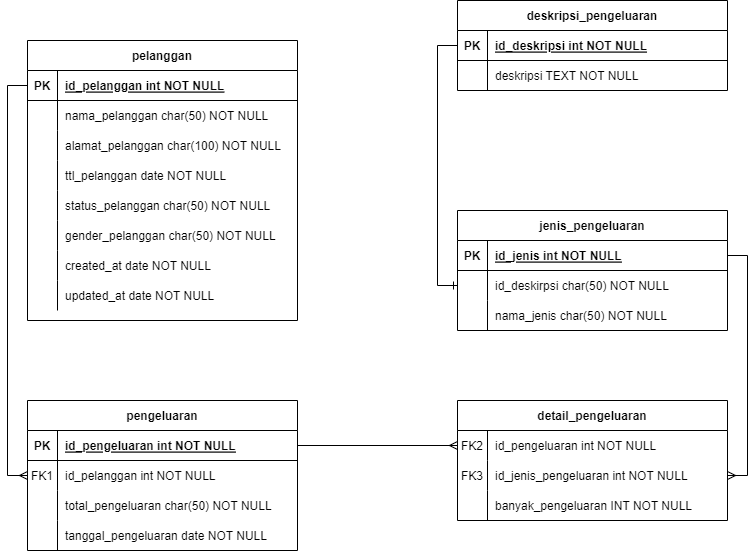

The diagram above was exported from draw.io. Its source (the exported page's mxGraphModel, read from the mxfile embedded in the PNG):
<mxGraphModel dx="1038" dy="547" grid="1" gridSize="10" guides="1" tooltips="1" connect="1" arrows="1" fold="1" page="1" pageScale="1" pageWidth="850" pageHeight="1100" math="0" shadow="0" extFonts="Permanent Marker^https://fonts.googleapis.com/css?family=Permanent+Marker">
  <root>
    <mxCell id="0" />
    <mxCell id="1" parent="0" />
    <mxCell id="ZMdDoHBwopJvVruiZQSv-1" value="pelanggan" style="shape=table;startSize=30;container=1;collapsible=1;childLayout=tableLayout;fixedRows=1;rowLines=0;fontStyle=1;align=center;resizeLast=1;" parent="1" vertex="1">
      <mxGeometry x="90" y="210" width="270" height="280" as="geometry">
        <mxRectangle x="120" y="520" width="90" height="30" as="alternateBounds" />
      </mxGeometry>
    </mxCell>
    <mxCell id="ZMdDoHBwopJvVruiZQSv-2" value="" style="shape=partialRectangle;collapsible=0;dropTarget=0;pointerEvents=0;fillColor=none;points=[[0,0.5],[1,0.5]];portConstraint=eastwest;top=0;left=0;right=0;bottom=1;" parent="ZMdDoHBwopJvVruiZQSv-1" vertex="1">
      <mxGeometry y="30" width="270" height="30" as="geometry" />
    </mxCell>
    <mxCell id="ZMdDoHBwopJvVruiZQSv-3" value="PK" style="shape=partialRectangle;overflow=hidden;connectable=0;fillColor=none;top=0;left=0;bottom=0;right=0;fontStyle=1;" parent="ZMdDoHBwopJvVruiZQSv-2" vertex="1">
      <mxGeometry width="30" height="30" as="geometry">
        <mxRectangle width="30" height="30" as="alternateBounds" />
      </mxGeometry>
    </mxCell>
    <mxCell id="ZMdDoHBwopJvVruiZQSv-4" value="id_pelanggan int NOT NULL " style="shape=partialRectangle;overflow=hidden;connectable=0;fillColor=none;top=0;left=0;bottom=0;right=0;align=left;spacingLeft=6;fontStyle=5;" parent="ZMdDoHBwopJvVruiZQSv-2" vertex="1">
      <mxGeometry x="30" width="240" height="30" as="geometry">
        <mxRectangle width="240" height="30" as="alternateBounds" />
      </mxGeometry>
    </mxCell>
    <mxCell id="ZMdDoHBwopJvVruiZQSv-5" value="" style="shape=partialRectangle;collapsible=0;dropTarget=0;pointerEvents=0;fillColor=none;points=[[0,0.5],[1,0.5]];portConstraint=eastwest;top=0;left=0;right=0;bottom=0;" parent="ZMdDoHBwopJvVruiZQSv-1" vertex="1">
      <mxGeometry y="60" width="270" height="30" as="geometry" />
    </mxCell>
    <mxCell id="ZMdDoHBwopJvVruiZQSv-6" value="" style="shape=partialRectangle;overflow=hidden;connectable=0;fillColor=none;top=0;left=0;bottom=0;right=0;" parent="ZMdDoHBwopJvVruiZQSv-5" vertex="1">
      <mxGeometry width="30" height="30" as="geometry">
        <mxRectangle width="30" height="30" as="alternateBounds" />
      </mxGeometry>
    </mxCell>
    <mxCell id="ZMdDoHBwopJvVruiZQSv-7" value="nama_pelanggan char(50) NOT NULL" style="shape=partialRectangle;overflow=hidden;connectable=0;fillColor=none;top=0;left=0;bottom=0;right=0;align=left;spacingLeft=6;" parent="ZMdDoHBwopJvVruiZQSv-5" vertex="1">
      <mxGeometry x="30" width="240" height="30" as="geometry">
        <mxRectangle width="240" height="30" as="alternateBounds" />
      </mxGeometry>
    </mxCell>
    <mxCell id="ZMdDoHBwopJvVruiZQSv-14" value="" style="shape=partialRectangle;collapsible=0;dropTarget=0;pointerEvents=0;fillColor=none;points=[[0,0.5],[1,0.5]];portConstraint=eastwest;top=0;left=0;right=0;bottom=0;" parent="ZMdDoHBwopJvVruiZQSv-1" vertex="1">
      <mxGeometry y="90" width="270" height="30" as="geometry" />
    </mxCell>
    <mxCell id="ZMdDoHBwopJvVruiZQSv-15" value="" style="shape=partialRectangle;overflow=hidden;connectable=0;fillColor=none;top=0;left=0;bottom=0;right=0;" parent="ZMdDoHBwopJvVruiZQSv-14" vertex="1">
      <mxGeometry width="30" height="30" as="geometry">
        <mxRectangle width="30" height="30" as="alternateBounds" />
      </mxGeometry>
    </mxCell>
    <mxCell id="ZMdDoHBwopJvVruiZQSv-16" value="alamat_pelanggan char(100) NOT NULL" style="shape=partialRectangle;overflow=hidden;connectable=0;fillColor=none;top=0;left=0;bottom=0;right=0;align=left;spacingLeft=6;" parent="ZMdDoHBwopJvVruiZQSv-14" vertex="1">
      <mxGeometry x="30" width="240" height="30" as="geometry">
        <mxRectangle width="240" height="30" as="alternateBounds" />
      </mxGeometry>
    </mxCell>
    <mxCell id="ZMdDoHBwopJvVruiZQSv-17" value="" style="shape=partialRectangle;collapsible=0;dropTarget=0;pointerEvents=0;fillColor=none;points=[[0,0.5],[1,0.5]];portConstraint=eastwest;top=0;left=0;right=0;bottom=0;" parent="ZMdDoHBwopJvVruiZQSv-1" vertex="1">
      <mxGeometry y="120" width="270" height="30" as="geometry" />
    </mxCell>
    <mxCell id="ZMdDoHBwopJvVruiZQSv-18" value="" style="shape=partialRectangle;overflow=hidden;connectable=0;fillColor=none;top=0;left=0;bottom=0;right=0;" parent="ZMdDoHBwopJvVruiZQSv-17" vertex="1">
      <mxGeometry width="30" height="30" as="geometry">
        <mxRectangle width="30" height="30" as="alternateBounds" />
      </mxGeometry>
    </mxCell>
    <mxCell id="ZMdDoHBwopJvVruiZQSv-19" value="ttl_pelanggan date NOT NULL" style="shape=partialRectangle;overflow=hidden;connectable=0;fillColor=none;top=0;left=0;bottom=0;right=0;align=left;spacingLeft=6;" parent="ZMdDoHBwopJvVruiZQSv-17" vertex="1">
      <mxGeometry x="30" width="240" height="30" as="geometry">
        <mxRectangle width="240" height="30" as="alternateBounds" />
      </mxGeometry>
    </mxCell>
    <mxCell id="ZMdDoHBwopJvVruiZQSv-20" value="" style="shape=partialRectangle;collapsible=0;dropTarget=0;pointerEvents=0;fillColor=none;points=[[0,0.5],[1,0.5]];portConstraint=eastwest;top=0;left=0;right=0;bottom=0;" parent="ZMdDoHBwopJvVruiZQSv-1" vertex="1">
      <mxGeometry y="150" width="270" height="30" as="geometry" />
    </mxCell>
    <mxCell id="ZMdDoHBwopJvVruiZQSv-21" value="" style="shape=partialRectangle;overflow=hidden;connectable=0;fillColor=none;top=0;left=0;bottom=0;right=0;" parent="ZMdDoHBwopJvVruiZQSv-20" vertex="1">
      <mxGeometry width="30" height="30" as="geometry">
        <mxRectangle width="30" height="30" as="alternateBounds" />
      </mxGeometry>
    </mxCell>
    <mxCell id="ZMdDoHBwopJvVruiZQSv-22" value="status_pelanggan char(50) NOT NULL" style="shape=partialRectangle;overflow=hidden;connectable=0;fillColor=none;top=0;left=0;bottom=0;right=0;align=left;spacingLeft=6;" parent="ZMdDoHBwopJvVruiZQSv-20" vertex="1">
      <mxGeometry x="30" width="240" height="30" as="geometry">
        <mxRectangle width="240" height="30" as="alternateBounds" />
      </mxGeometry>
    </mxCell>
    <mxCell id="ZMdDoHBwopJvVruiZQSv-23" value="" style="shape=partialRectangle;collapsible=0;dropTarget=0;pointerEvents=0;fillColor=none;points=[[0,0.5],[1,0.5]];portConstraint=eastwest;top=0;left=0;right=0;bottom=0;" parent="ZMdDoHBwopJvVruiZQSv-1" vertex="1">
      <mxGeometry y="180" width="270" height="30" as="geometry" />
    </mxCell>
    <mxCell id="ZMdDoHBwopJvVruiZQSv-24" value="" style="shape=partialRectangle;overflow=hidden;connectable=0;fillColor=none;top=0;left=0;bottom=0;right=0;" parent="ZMdDoHBwopJvVruiZQSv-23" vertex="1">
      <mxGeometry width="30" height="30" as="geometry">
        <mxRectangle width="30" height="30" as="alternateBounds" />
      </mxGeometry>
    </mxCell>
    <mxCell id="ZMdDoHBwopJvVruiZQSv-25" value="gender_pelanggan char(50) NOT NULL" style="shape=partialRectangle;overflow=hidden;connectable=0;fillColor=none;top=0;left=0;bottom=0;right=0;align=left;spacingLeft=6;" parent="ZMdDoHBwopJvVruiZQSv-23" vertex="1">
      <mxGeometry x="30" width="240" height="30" as="geometry">
        <mxRectangle width="240" height="30" as="alternateBounds" />
      </mxGeometry>
    </mxCell>
    <mxCell id="ZMdDoHBwopJvVruiZQSv-26" value="" style="shape=partialRectangle;collapsible=0;dropTarget=0;pointerEvents=0;fillColor=none;points=[[0,0.5],[1,0.5]];portConstraint=eastwest;top=0;left=0;right=0;bottom=0;" parent="ZMdDoHBwopJvVruiZQSv-1" vertex="1">
      <mxGeometry y="210" width="270" height="30" as="geometry" />
    </mxCell>
    <mxCell id="ZMdDoHBwopJvVruiZQSv-27" value="" style="shape=partialRectangle;overflow=hidden;connectable=0;fillColor=none;top=0;left=0;bottom=0;right=0;" parent="ZMdDoHBwopJvVruiZQSv-26" vertex="1">
      <mxGeometry width="30" height="30" as="geometry">
        <mxRectangle width="30" height="30" as="alternateBounds" />
      </mxGeometry>
    </mxCell>
    <mxCell id="ZMdDoHBwopJvVruiZQSv-28" value="created_at date NOT NULL" style="shape=partialRectangle;overflow=hidden;connectable=0;fillColor=none;top=0;left=0;bottom=0;right=0;align=left;spacingLeft=6;" parent="ZMdDoHBwopJvVruiZQSv-26" vertex="1">
      <mxGeometry x="30" width="240" height="30" as="geometry">
        <mxRectangle width="240" height="30" as="alternateBounds" />
      </mxGeometry>
    </mxCell>
    <mxCell id="ZMdDoHBwopJvVruiZQSv-29" value="" style="shape=partialRectangle;collapsible=0;dropTarget=0;pointerEvents=0;fillColor=none;points=[[0,0.5],[1,0.5]];portConstraint=eastwest;top=0;left=0;right=0;bottom=0;" parent="ZMdDoHBwopJvVruiZQSv-1" vertex="1">
      <mxGeometry y="240" width="270" height="30" as="geometry" />
    </mxCell>
    <mxCell id="ZMdDoHBwopJvVruiZQSv-30" value="" style="shape=partialRectangle;overflow=hidden;connectable=0;fillColor=none;top=0;left=0;bottom=0;right=0;" parent="ZMdDoHBwopJvVruiZQSv-29" vertex="1">
      <mxGeometry width="30" height="30" as="geometry">
        <mxRectangle width="30" height="30" as="alternateBounds" />
      </mxGeometry>
    </mxCell>
    <mxCell id="ZMdDoHBwopJvVruiZQSv-31" value="updated_at date NOT NULL" style="shape=partialRectangle;overflow=hidden;connectable=0;fillColor=none;top=0;left=0;bottom=0;right=0;align=left;spacingLeft=6;" parent="ZMdDoHBwopJvVruiZQSv-29" vertex="1">
      <mxGeometry x="30" width="240" height="30" as="geometry">
        <mxRectangle width="240" height="30" as="alternateBounds" />
      </mxGeometry>
    </mxCell>
    <mxCell id="ZMdDoHBwopJvVruiZQSv-57" value="jenis_pengeluaran" style="shape=table;startSize=30;container=1;collapsible=1;childLayout=tableLayout;fixedRows=1;rowLines=0;fontStyle=1;align=center;resizeLast=1;" parent="1" vertex="1">
      <mxGeometry x="520" y="380" width="270" height="120" as="geometry">
        <mxRectangle x="120" y="520" width="90" height="30" as="alternateBounds" />
      </mxGeometry>
    </mxCell>
    <mxCell id="ZMdDoHBwopJvVruiZQSv-58" value="" style="shape=partialRectangle;collapsible=0;dropTarget=0;pointerEvents=0;fillColor=none;points=[[0,0.5],[1,0.5]];portConstraint=eastwest;top=0;left=0;right=0;bottom=1;" parent="ZMdDoHBwopJvVruiZQSv-57" vertex="1">
      <mxGeometry y="30" width="270" height="30" as="geometry" />
    </mxCell>
    <mxCell id="ZMdDoHBwopJvVruiZQSv-59" value="PK" style="shape=partialRectangle;overflow=hidden;connectable=0;fillColor=none;top=0;left=0;bottom=0;right=0;fontStyle=1;" parent="ZMdDoHBwopJvVruiZQSv-58" vertex="1">
      <mxGeometry width="30" height="30" as="geometry">
        <mxRectangle width="30" height="30" as="alternateBounds" />
      </mxGeometry>
    </mxCell>
    <mxCell id="ZMdDoHBwopJvVruiZQSv-60" value="id_jenis int NOT NULL " style="shape=partialRectangle;overflow=hidden;connectable=0;fillColor=none;top=0;left=0;bottom=0;right=0;align=left;spacingLeft=6;fontStyle=5;" parent="ZMdDoHBwopJvVruiZQSv-58" vertex="1">
      <mxGeometry x="30" width="240" height="30" as="geometry">
        <mxRectangle width="240" height="30" as="alternateBounds" />
      </mxGeometry>
    </mxCell>
    <mxCell id="ZMdDoHBwopJvVruiZQSv-61" value="" style="shape=partialRectangle;collapsible=0;dropTarget=0;pointerEvents=0;fillColor=none;points=[[0,0.5],[1,0.5]];portConstraint=eastwest;top=0;left=0;right=0;bottom=0;" parent="ZMdDoHBwopJvVruiZQSv-57" vertex="1">
      <mxGeometry y="60" width="270" height="30" as="geometry" />
    </mxCell>
    <mxCell id="ZMdDoHBwopJvVruiZQSv-62" value="" style="shape=partialRectangle;overflow=hidden;connectable=0;fillColor=none;top=0;left=0;bottom=0;right=0;" parent="ZMdDoHBwopJvVruiZQSv-61" vertex="1">
      <mxGeometry width="30" height="30" as="geometry">
        <mxRectangle width="30" height="30" as="alternateBounds" />
      </mxGeometry>
    </mxCell>
    <mxCell id="ZMdDoHBwopJvVruiZQSv-63" value="id_deskirpsi char(50) NOT NULL" style="shape=partialRectangle;overflow=hidden;connectable=0;fillColor=none;top=0;left=0;bottom=0;right=0;align=left;spacingLeft=6;" parent="ZMdDoHBwopJvVruiZQSv-61" vertex="1">
      <mxGeometry x="30" width="240" height="30" as="geometry">
        <mxRectangle width="240" height="30" as="alternateBounds" />
      </mxGeometry>
    </mxCell>
    <mxCell id="ZMdDoHBwopJvVruiZQSv-64" value="" style="shape=partialRectangle;collapsible=0;dropTarget=0;pointerEvents=0;fillColor=none;points=[[0,0.5],[1,0.5]];portConstraint=eastwest;top=0;left=0;right=0;bottom=0;" parent="ZMdDoHBwopJvVruiZQSv-57" vertex="1">
      <mxGeometry y="90" width="270" height="30" as="geometry" />
    </mxCell>
    <mxCell id="ZMdDoHBwopJvVruiZQSv-65" value="" style="shape=partialRectangle;overflow=hidden;connectable=0;fillColor=none;top=0;left=0;bottom=0;right=0;" parent="ZMdDoHBwopJvVruiZQSv-64" vertex="1">
      <mxGeometry width="30" height="30" as="geometry">
        <mxRectangle width="30" height="30" as="alternateBounds" />
      </mxGeometry>
    </mxCell>
    <mxCell id="ZMdDoHBwopJvVruiZQSv-66" value="nama_jenis char(50) NOT NULL" style="shape=partialRectangle;overflow=hidden;connectable=0;fillColor=none;top=0;left=0;bottom=0;right=0;align=left;spacingLeft=6;" parent="ZMdDoHBwopJvVruiZQSv-64" vertex="1">
      <mxGeometry x="30" width="240" height="30" as="geometry">
        <mxRectangle width="240" height="30" as="alternateBounds" />
      </mxGeometry>
    </mxCell>
    <mxCell id="ZMdDoHBwopJvVruiZQSv-82" value="pengeluaran" style="shape=table;startSize=30;container=1;collapsible=1;childLayout=tableLayout;fixedRows=1;rowLines=0;fontStyle=1;align=center;resizeLast=1;" parent="1" vertex="1">
      <mxGeometry x="90" y="570" width="270" height="150" as="geometry">
        <mxRectangle x="120" y="520" width="90" height="30" as="alternateBounds" />
      </mxGeometry>
    </mxCell>
    <mxCell id="ZMdDoHBwopJvVruiZQSv-83" value="" style="shape=partialRectangle;collapsible=0;dropTarget=0;pointerEvents=0;fillColor=none;points=[[0,0.5],[1,0.5]];portConstraint=eastwest;top=0;left=0;right=0;bottom=1;" parent="ZMdDoHBwopJvVruiZQSv-82" vertex="1">
      <mxGeometry y="30" width="270" height="30" as="geometry" />
    </mxCell>
    <mxCell id="ZMdDoHBwopJvVruiZQSv-84" value="PK" style="shape=partialRectangle;overflow=hidden;connectable=0;fillColor=none;top=0;left=0;bottom=0;right=0;fontStyle=1;" parent="ZMdDoHBwopJvVruiZQSv-83" vertex="1">
      <mxGeometry width="30" height="30" as="geometry">
        <mxRectangle width="30" height="30" as="alternateBounds" />
      </mxGeometry>
    </mxCell>
    <mxCell id="ZMdDoHBwopJvVruiZQSv-85" value="id_pengeluaran int NOT NULL " style="shape=partialRectangle;overflow=hidden;connectable=0;fillColor=none;top=0;left=0;bottom=0;right=0;align=left;spacingLeft=6;fontStyle=5;" parent="ZMdDoHBwopJvVruiZQSv-83" vertex="1">
      <mxGeometry x="30" width="240" height="30" as="geometry">
        <mxRectangle width="240" height="30" as="alternateBounds" />
      </mxGeometry>
    </mxCell>
    <mxCell id="ZMdDoHBwopJvVruiZQSv-86" value="" style="shape=partialRectangle;collapsible=0;dropTarget=0;pointerEvents=0;fillColor=none;points=[[0,0.5],[1,0.5]];portConstraint=eastwest;top=0;left=0;right=0;bottom=0;" parent="ZMdDoHBwopJvVruiZQSv-82" vertex="1">
      <mxGeometry y="60" width="270" height="30" as="geometry" />
    </mxCell>
    <mxCell id="ZMdDoHBwopJvVruiZQSv-87" value="FK1" style="shape=partialRectangle;overflow=hidden;connectable=0;fillColor=none;top=0;left=0;bottom=0;right=0;" parent="ZMdDoHBwopJvVruiZQSv-86" vertex="1">
      <mxGeometry width="30" height="30" as="geometry">
        <mxRectangle width="30" height="30" as="alternateBounds" />
      </mxGeometry>
    </mxCell>
    <mxCell id="ZMdDoHBwopJvVruiZQSv-88" value="id_pelanggan int NOT NULL" style="shape=partialRectangle;overflow=hidden;connectable=0;fillColor=none;top=0;left=0;bottom=0;right=0;align=left;spacingLeft=6;" parent="ZMdDoHBwopJvVruiZQSv-86" vertex="1">
      <mxGeometry x="30" width="240" height="30" as="geometry">
        <mxRectangle width="240" height="30" as="alternateBounds" />
      </mxGeometry>
    </mxCell>
    <mxCell id="ZMdDoHBwopJvVruiZQSv-89" value="" style="shape=partialRectangle;collapsible=0;dropTarget=0;pointerEvents=0;fillColor=none;points=[[0,0.5],[1,0.5]];portConstraint=eastwest;top=0;left=0;right=0;bottom=0;" parent="ZMdDoHBwopJvVruiZQSv-82" vertex="1">
      <mxGeometry y="90" width="270" height="30" as="geometry" />
    </mxCell>
    <mxCell id="ZMdDoHBwopJvVruiZQSv-90" value="" style="shape=partialRectangle;overflow=hidden;connectable=0;fillColor=none;top=0;left=0;bottom=0;right=0;" parent="ZMdDoHBwopJvVruiZQSv-89" vertex="1">
      <mxGeometry width="30" height="30" as="geometry">
        <mxRectangle width="30" height="30" as="alternateBounds" />
      </mxGeometry>
    </mxCell>
    <mxCell id="ZMdDoHBwopJvVruiZQSv-91" value="total_pengeluaran char(50) NOT NULL" style="shape=partialRectangle;overflow=hidden;connectable=0;fillColor=none;top=0;left=0;bottom=0;right=0;align=left;spacingLeft=6;" parent="ZMdDoHBwopJvVruiZQSv-89" vertex="1">
      <mxGeometry x="30" width="240" height="30" as="geometry">
        <mxRectangle width="240" height="30" as="alternateBounds" />
      </mxGeometry>
    </mxCell>
    <mxCell id="ZMdDoHBwopJvVruiZQSv-92" value="" style="shape=partialRectangle;collapsible=0;dropTarget=0;pointerEvents=0;fillColor=none;points=[[0,0.5],[1,0.5]];portConstraint=eastwest;top=0;left=0;right=0;bottom=0;" parent="ZMdDoHBwopJvVruiZQSv-82" vertex="1">
      <mxGeometry y="120" width="270" height="30" as="geometry" />
    </mxCell>
    <mxCell id="ZMdDoHBwopJvVruiZQSv-93" value="" style="shape=partialRectangle;overflow=hidden;connectable=0;fillColor=none;top=0;left=0;bottom=0;right=0;" parent="ZMdDoHBwopJvVruiZQSv-92" vertex="1">
      <mxGeometry width="30" height="30" as="geometry">
        <mxRectangle width="30" height="30" as="alternateBounds" />
      </mxGeometry>
    </mxCell>
    <mxCell id="ZMdDoHBwopJvVruiZQSv-94" value="tanggal_pengeluaran date NOT NULL" style="shape=partialRectangle;overflow=hidden;connectable=0;fillColor=none;top=0;left=0;bottom=0;right=0;align=left;spacingLeft=6;" parent="ZMdDoHBwopJvVruiZQSv-92" vertex="1">
      <mxGeometry x="30" width="240" height="30" as="geometry">
        <mxRectangle width="240" height="30" as="alternateBounds" />
      </mxGeometry>
    </mxCell>
    <mxCell id="ZMdDoHBwopJvVruiZQSv-105" value="detail_pengeluaran" style="shape=table;startSize=30;container=1;collapsible=1;childLayout=tableLayout;fixedRows=1;rowLines=0;fontStyle=1;align=center;resizeLast=1;" parent="1" vertex="1">
      <mxGeometry x="520" y="570" width="270" height="120" as="geometry">
        <mxRectangle x="120" y="520" width="90" height="30" as="alternateBounds" />
      </mxGeometry>
    </mxCell>
    <mxCell id="ZMdDoHBwopJvVruiZQSv-109" value="" style="shape=partialRectangle;collapsible=0;dropTarget=0;pointerEvents=0;fillColor=none;points=[[0,0.5],[1,0.5]];portConstraint=eastwest;top=0;left=0;right=0;bottom=0;" parent="ZMdDoHBwopJvVruiZQSv-105" vertex="1">
      <mxGeometry y="30" width="270" height="30" as="geometry" />
    </mxCell>
    <mxCell id="ZMdDoHBwopJvVruiZQSv-110" value="FK2" style="shape=partialRectangle;overflow=hidden;connectable=0;fillColor=none;top=0;left=0;bottom=0;right=0;" parent="ZMdDoHBwopJvVruiZQSv-109" vertex="1">
      <mxGeometry width="30" height="30" as="geometry">
        <mxRectangle width="30" height="30" as="alternateBounds" />
      </mxGeometry>
    </mxCell>
    <mxCell id="ZMdDoHBwopJvVruiZQSv-111" value="id_pengeluaran int NOT NULL" style="shape=partialRectangle;overflow=hidden;connectable=0;fillColor=none;top=0;left=0;bottom=0;right=0;align=left;spacingLeft=6;" parent="ZMdDoHBwopJvVruiZQSv-109" vertex="1">
      <mxGeometry x="30" width="240" height="30" as="geometry">
        <mxRectangle width="240" height="30" as="alternateBounds" />
      </mxGeometry>
    </mxCell>
    <mxCell id="ZMdDoHBwopJvVruiZQSv-118" value="" style="shape=partialRectangle;collapsible=0;dropTarget=0;pointerEvents=0;fillColor=none;points=[[0,0.5],[1,0.5]];portConstraint=eastwest;top=0;left=0;right=0;bottom=0;" parent="ZMdDoHBwopJvVruiZQSv-105" vertex="1">
      <mxGeometry y="60" width="270" height="30" as="geometry" />
    </mxCell>
    <mxCell id="ZMdDoHBwopJvVruiZQSv-119" value="FK3" style="shape=partialRectangle;overflow=hidden;connectable=0;fillColor=none;top=0;left=0;bottom=0;right=0;" parent="ZMdDoHBwopJvVruiZQSv-118" vertex="1">
      <mxGeometry width="30" height="30" as="geometry">
        <mxRectangle width="30" height="30" as="alternateBounds" />
      </mxGeometry>
    </mxCell>
    <mxCell id="ZMdDoHBwopJvVruiZQSv-120" value="id_jenis_pengeluaran int NOT NULL" style="shape=partialRectangle;overflow=hidden;connectable=0;fillColor=none;top=0;left=0;bottom=0;right=0;align=left;spacingLeft=6;" parent="ZMdDoHBwopJvVruiZQSv-118" vertex="1">
      <mxGeometry x="30" width="240" height="30" as="geometry">
        <mxRectangle width="240" height="30" as="alternateBounds" />
      </mxGeometry>
    </mxCell>
    <mxCell id="ZMdDoHBwopJvVruiZQSv-115" value="" style="shape=partialRectangle;collapsible=0;dropTarget=0;pointerEvents=0;fillColor=none;points=[[0,0.5],[1,0.5]];portConstraint=eastwest;top=0;left=0;right=0;bottom=0;" parent="ZMdDoHBwopJvVruiZQSv-105" vertex="1">
      <mxGeometry y="90" width="270" height="30" as="geometry" />
    </mxCell>
    <mxCell id="ZMdDoHBwopJvVruiZQSv-116" value="" style="shape=partialRectangle;overflow=hidden;connectable=0;fillColor=none;top=0;left=0;bottom=0;right=0;" parent="ZMdDoHBwopJvVruiZQSv-115" vertex="1">
      <mxGeometry width="30" height="30" as="geometry">
        <mxRectangle width="30" height="30" as="alternateBounds" />
      </mxGeometry>
    </mxCell>
    <mxCell id="ZMdDoHBwopJvVruiZQSv-117" value="banyak_pengeluaran INT NOT NULL" style="shape=partialRectangle;overflow=hidden;connectable=0;fillColor=none;top=0;left=0;bottom=0;right=0;align=left;spacingLeft=6;" parent="ZMdDoHBwopJvVruiZQSv-115" vertex="1">
      <mxGeometry x="30" width="240" height="30" as="geometry">
        <mxRectangle width="240" height="30" as="alternateBounds" />
      </mxGeometry>
    </mxCell>
    <mxCell id="rqGQKc_1TFeeg6v9CfXy-1" value="deskripsi_pengeluaran" style="shape=table;startSize=30;container=1;collapsible=1;childLayout=tableLayout;fixedRows=1;rowLines=0;fontStyle=1;align=center;resizeLast=1;" vertex="1" parent="1">
      <mxGeometry x="520" y="170" width="270" height="90" as="geometry">
        <mxRectangle x="120" y="520" width="90" height="30" as="alternateBounds" />
      </mxGeometry>
    </mxCell>
    <mxCell id="rqGQKc_1TFeeg6v9CfXy-2" value="" style="shape=partialRectangle;collapsible=0;dropTarget=0;pointerEvents=0;fillColor=none;points=[[0,0.5],[1,0.5]];portConstraint=eastwest;top=0;left=0;right=0;bottom=1;" vertex="1" parent="rqGQKc_1TFeeg6v9CfXy-1">
      <mxGeometry y="30" width="270" height="30" as="geometry" />
    </mxCell>
    <mxCell id="rqGQKc_1TFeeg6v9CfXy-3" value="PK" style="shape=partialRectangle;overflow=hidden;connectable=0;fillColor=none;top=0;left=0;bottom=0;right=0;fontStyle=1;" vertex="1" parent="rqGQKc_1TFeeg6v9CfXy-2">
      <mxGeometry width="30" height="30" as="geometry">
        <mxRectangle width="30" height="30" as="alternateBounds" />
      </mxGeometry>
    </mxCell>
    <mxCell id="rqGQKc_1TFeeg6v9CfXy-4" value="id_deskripsi int NOT NULL " style="shape=partialRectangle;overflow=hidden;connectable=0;fillColor=none;top=0;left=0;bottom=0;right=0;align=left;spacingLeft=6;fontStyle=5;" vertex="1" parent="rqGQKc_1TFeeg6v9CfXy-2">
      <mxGeometry x="30" width="240" height="30" as="geometry">
        <mxRectangle width="240" height="30" as="alternateBounds" />
      </mxGeometry>
    </mxCell>
    <mxCell id="rqGQKc_1TFeeg6v9CfXy-5" value="" style="shape=partialRectangle;collapsible=0;dropTarget=0;pointerEvents=0;fillColor=none;points=[[0,0.5],[1,0.5]];portConstraint=eastwest;top=0;left=0;right=0;bottom=0;" vertex="1" parent="rqGQKc_1TFeeg6v9CfXy-1">
      <mxGeometry y="60" width="270" height="30" as="geometry" />
    </mxCell>
    <mxCell id="rqGQKc_1TFeeg6v9CfXy-6" value="" style="shape=partialRectangle;overflow=hidden;connectable=0;fillColor=none;top=0;left=0;bottom=0;right=0;" vertex="1" parent="rqGQKc_1TFeeg6v9CfXy-5">
      <mxGeometry width="30" height="30" as="geometry">
        <mxRectangle width="30" height="30" as="alternateBounds" />
      </mxGeometry>
    </mxCell>
    <mxCell id="rqGQKc_1TFeeg6v9CfXy-7" value="deskripsi TEXT NOT NULL" style="shape=partialRectangle;overflow=hidden;connectable=0;fillColor=none;top=0;left=0;bottom=0;right=0;align=left;spacingLeft=6;" vertex="1" parent="rqGQKc_1TFeeg6v9CfXy-5">
      <mxGeometry x="30" width="240" height="30" as="geometry">
        <mxRectangle width="240" height="30" as="alternateBounds" />
      </mxGeometry>
    </mxCell>
    <mxCell id="rqGQKc_1TFeeg6v9CfXy-21" style="edgeStyle=orthogonalEdgeStyle;rounded=0;orthogonalLoop=1;jettySize=auto;html=1;exitX=0;exitY=0.5;exitDx=0;exitDy=0;entryX=0;entryY=0.5;entryDx=0;entryDy=0;endArrow=ERmany;endFill=0;" edge="1" parent="1" source="ZMdDoHBwopJvVruiZQSv-2" target="ZMdDoHBwopJvVruiZQSv-86">
      <mxGeometry relative="1" as="geometry" />
    </mxCell>
    <mxCell id="rqGQKc_1TFeeg6v9CfXy-22" style="edgeStyle=orthogonalEdgeStyle;rounded=0;orthogonalLoop=1;jettySize=auto;html=1;exitX=1;exitY=0.5;exitDx=0;exitDy=0;entryX=0;entryY=0.5;entryDx=0;entryDy=0;endArrow=ERmany;endFill=0;" edge="1" parent="1" source="ZMdDoHBwopJvVruiZQSv-83" target="ZMdDoHBwopJvVruiZQSv-109">
      <mxGeometry relative="1" as="geometry" />
    </mxCell>
    <mxCell id="rqGQKc_1TFeeg6v9CfXy-23" style="edgeStyle=orthogonalEdgeStyle;rounded=0;orthogonalLoop=1;jettySize=auto;html=1;exitX=1;exitY=0.5;exitDx=0;exitDy=0;entryX=1;entryY=0.5;entryDx=0;entryDy=0;endArrow=ERmany;endFill=0;" edge="1" parent="1" source="ZMdDoHBwopJvVruiZQSv-58" target="ZMdDoHBwopJvVruiZQSv-118">
      <mxGeometry relative="1" as="geometry" />
    </mxCell>
    <mxCell id="rqGQKc_1TFeeg6v9CfXy-24" style="edgeStyle=orthogonalEdgeStyle;rounded=0;orthogonalLoop=1;jettySize=auto;html=1;exitX=0;exitY=0.5;exitDx=0;exitDy=0;entryX=0;entryY=0.5;entryDx=0;entryDy=0;endArrow=ERone;endFill=0;" edge="1" parent="1" source="rqGQKc_1TFeeg6v9CfXy-2" target="ZMdDoHBwopJvVruiZQSv-61">
      <mxGeometry relative="1" as="geometry" />
    </mxCell>
  </root>
</mxGraphModel>